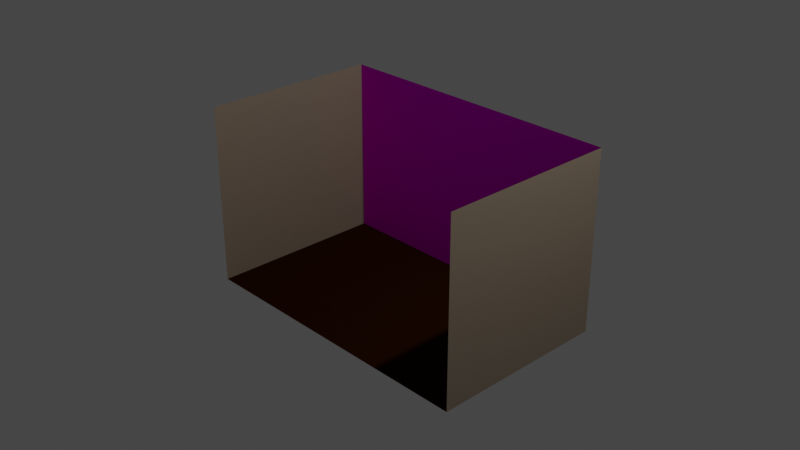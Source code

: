 # Source: cube_room_copy.blend  (saved by Blender 2.81.16; exported with 4.5.12 LTS)
import bpy
from mathutils import Matrix  # noqa: F401  (used for matrix-valued properties, if any)

bpy.ops.wm.read_factory_settings(use_empty=True)
scene = bpy.context.scene
scene.name = 'Scene'

# ---- collections
col_collection = bpy.data.collections.new('Collection'); scene.collection.children.link(col_collection)

# ---- images (referenced by path relative to the original .blend; pixels are not part of the script)
import os
ASSET_DIR = os.environ.get("B2B_ASSET_DIR", "")  # directory of the original .blend (textures are referenced by path, not embedded)
HERE = os.path.dirname(os.path.abspath(__file__))  # packed textures are extracted next to this script under _unpacked/

def load_image(name, relpath, width, height, colorspace="sRGB"):
    """Load a texture the original file referenced (path relative to the .blend, or extracted next to this script)."""
    p = next((c for c in (os.path.join(HERE, relpath), os.path.join(ASSET_DIR, relpath)) if relpath and os.path.exists(c)), "")
    if p:
        img = bpy.data.images.load(p, check_existing=True)
        img.name = name
    else:  # same state as the original file: an image datablock whose file is absent (Cycles renders it pink)
        img = bpy.data.images.new(name, width, height)
        img.source = "FILE"
        img.filepath = "//" + (relpath or name)
    img.colorspace_settings.name = colorspace
    return img
img_wall_jpg_png = load_image('wall.jpg.png', 'wall.jpg.png', 1024, 1024, 'sRGB')

# ---- materials (node trees are filled in below, after node groups)
mat_material_001 = bpy.data.materials.new('Material.001')
mat_material_001.alpha_threshold = 0.0
mat_material_001.use_transparent_shadow = False
mat_material_001.line_color = (0.0, 0.0, 0.0, 1.0)
mat_x = bpy.data.materials.new('材质')
mat_x.use_transparent_shadow = False
mat_001 = bpy.data.materials.new('材质.001')
mat_001.use_transparent_shadow = False

# ---- material node trees
mat_material_001.use_nodes = True; mat_material_001.node_tree.nodes.clear()
_N = mat_material_001.node_tree.nodes; _L = mat_material_001.node_tree.links
n0 = _N.new('ShaderNodeOutputMaterial'); n0.name = 'Material Output'; n0.location = (300, 300)
n1 = _N.new('ShaderNodeBsdfPrincipled'); n1.name = 'Principled BSDF'; n1.location = (10, 300)
n1.distribution = 'GGX'
n1.subsurface_method = 'BURLEY'
n1.inputs[2].default_value = 0.4636
n1.inputs[3].default_value = 1.45
n1.inputs[13].default_value = 0.0
n1.inputs[27].default_value = (0.0, 0.0, 0.0, 1.0)
n1.inputs[28].default_value = 1.0
n2 = _N.new('ShaderNodeTexImage'); n2.name = '图像纹理'; n2.location = (-328, 213)
n2.image = img_wall_jpg_png
_L.new(n1.outputs[0], n0.inputs[0])
_L.new(n2.outputs[0], n1.inputs[0])
_L.new(n2.outputs[1], n1.inputs[4])
n0.is_active_output = True
mat_x.use_nodes = True; mat_x.node_tree.nodes.clear()
_N = mat_x.node_tree.nodes; _L = mat_x.node_tree.links
n0 = _N.new('ShaderNodeOutputMaterial'); n0.name = '材质输出'; n0.location = (300, 300)
n1 = _N.new('ShaderNodeBsdfPrincipled'); n1.name = '原理化BSDF'; n1.location = (10, 300)
n1.distribution = 'GGX'
n1.subsurface_method = 'BURLEY'
n1.inputs[0].default_value = (0.1845, 0.1441, 0.1046, 1.0)
n1.inputs[3].default_value = 1.45
n1.inputs[27].default_value = (0.0, 0.0, 0.0, 1.0)
n1.inputs[28].default_value = 1.0
_L.new(n1.outputs[0], n0.inputs[0])
n0.is_active_output = True
mat_001.use_nodes = True; mat_001.node_tree.nodes.clear()
_N = mat_001.node_tree.nodes; _L = mat_001.node_tree.links
n0 = _N.new('ShaderNodeOutputMaterial'); n0.name = '材质输出'; n0.location = (300, 300)
n1 = _N.new('ShaderNodeBsdfPrincipled'); n1.name = '原理化BSDF'; n1.location = (10, 300)
n1.distribution = 'GGX'
n1.subsurface_method = 'BURLEY'
n1.inputs[0].default_value = (0.01714, 0.00311, 0.0, 1.0)
n1.inputs[2].default_value = 0.7477
n1.inputs[3].default_value = 1.45
n1.inputs[13].default_value = 0.0
n1.inputs[27].default_value = (0.0, 0.0, 0.0, 1.0)
n1.inputs[28].default_value = 1.0
_L.new(n1.outputs[0], n0.inputs[0])
n0.is_active_output = True

# ---- world
world_world = bpy.data.worlds.new('World'); scene.world = world_world
world_world.use_nodes = True; world_world.node_tree.nodes.clear()
_N = world_world.node_tree.nodes; _L = world_world.node_tree.links
n0 = _N.new('ShaderNodeOutputWorld'); n0.name = 'World Output'; n0.location = (300, 300)
n1 = _N.new('ShaderNodeBackground'); n1.name = 'Background'; n1.location = (10, 300)
n1.inputs[0].default_value = (0.05088, 0.05088, 0.05088, 1.0)
_L.new(n1.outputs[0], n0.inputs[0])
n0.is_active_output = True
world_world.color = (0.05088, 0.05088, 0.05088)
world_world.use_sun_shadow = False
world_world.sun_shadow_jitter_overblur = 0.0

# ---- cameras
cam_camera = bpy.data.cameras.new('Camera')
cam_camera.clip_end = 100.0
cam_camera.ortho_scale = 7.314

# ---- lights
light_light = bpy.data.lights.new('Light', 'POINT')
light_light.transmission_factor = 0.0
light_light.energy = 1000.0
light_light.shadow_soft_size = 0.1
light_light.shadow_maximum_resolution = 0.006
light_light.use_absolute_resolution = True

# ---- meshes
me_cube = bpy.data.meshes.new('Cube')
me_cube.from_pydata([(1.683, 1.0, 1.0), (1.683, 1.0, -1.0), (1.683, -1.0, 1.0), (1.683, -1.0, -1.0), (-1.683, 1.0, 1.0), (-1.683, 1.0, -1.0), (-1.683, -1.0, 1.0), (-1.683, -1.0, -1.0)], [], [(7, 6, 4, 5), (5, 1, 3, 7), (1, 0, 2, 3), (5, 4, 0, 1)])
me_cube.polygons.foreach_set('material_index', [1, 2, 1, 0])
_uv = me_cube.uv_layers.new(name='UVMap')
_uv.uv.foreach_set('vector', [0.375, 0.0, 0.625, 0.0, 0.625, 0.25, 0.375, 0.25, 0.125, 0.5, 0.375, 0.5, 0.375, 0.75, 0.125, 0.75, 0.375, 0.5, 0.625, 0.5, 0.625, 0.75, 0.375, 0.75, 7.708e-05, 7.708e-05, 0.5943, 7.726e-05, 0.5943, 0.9999, 7.715e-05, 0.9999])
me_cube.materials.append(mat_material_001)
me_cube.materials.append(mat_x)
me_cube.materials.append(mat_001)
me_cube.use_remesh_preserve_volume = False
me_cube.use_remesh_preserve_attributes = False
me_cube.use_mirror_vertex_groups = False
me_cube.update()

# ---- objects
ob_cube = bpy.data.objects.new('Cube', me_cube)
ob_light = bpy.data.objects.new('Light', light_light)
ob_camera = bpy.data.objects.new('Camera', cam_camera)

# ---- transforms, parenting, visibility, modifiers, constraints
ob_cube.location = (0.0, 0.0, 0.0)
ob_cube.lock_rotations_4d = False
ob_cube.empty_display_type = 'ARROWS'
ob_cube.lineart.crease_threshold = 0.0
ob_light.location = (4.076, 1.005, 5.904)
ob_light.rotation_euler = (0.6503, 0.05522, 1.866)
ob_light.lock_rotations_4d = False
ob_light.empty_display_type = 'ARROWS'
ob_light.color = (0.0, 0.0, 0.0, 0.0)
ob_light.lineart.crease_threshold = 0.0
ob_camera.location = (7.359, -6.926, 4.958)
ob_camera.rotation_euler = (1.109, 0.0, 0.8149)
ob_camera.lock_rotations_4d = False
ob_camera.empty_display_type = 'ARROWS'
ob_camera.color = (0.0, 0.0, 0.0, 0.0)
ob_camera.display_type = 'WIRE'
ob_camera.lineart.crease_threshold = 0.0

# ---- collection membership
col_collection.objects.link(ob_cube)
col_collection.objects.link(ob_light)
col_collection.objects.link(ob_camera)

# ---- scene / render settings (as saved in the file)
scene.camera = ob_camera
scene.frame_start = 1; scene.frame_end = 250; scene.frame_set(1)
scene.render.engine = 'BLENDER_EEVEE_NEXT'
scene.cycles.use_denoising = False
scene.cycles.samples = 128
scene.cycles.sampling_pattern = 'TABULATED_SOBOL'
scene.cycles.use_adaptive_sampling = False
scene.cycles.use_light_tree = False
scene.view_settings.view_transform = 'Filmic'
bpy.context.view_layer.update()

